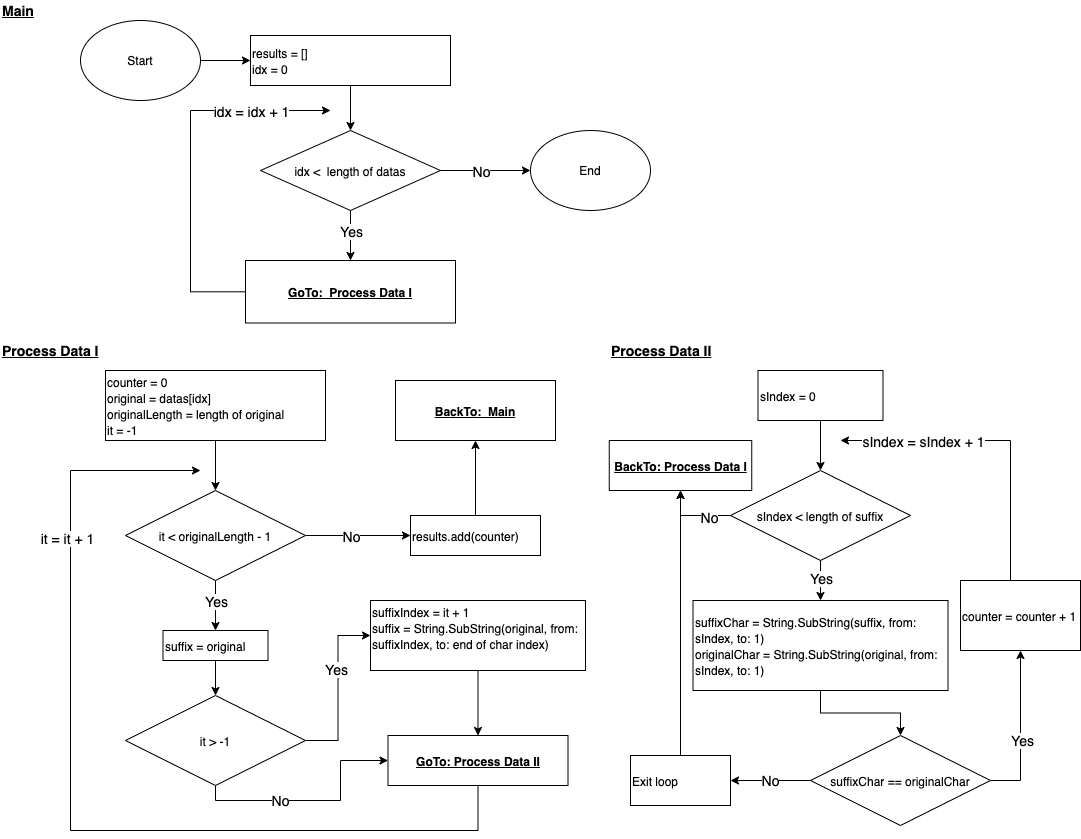

The diagram above was exported from draw.io. Its source (the exported page's mxGraphModel, read from the mxfile embedded in the PNG):
<mxGraphModel dx="786" dy="461" grid="1" gridSize="10" guides="1" tooltips="1" connect="1" arrows="1" fold="1" page="1" pageScale="1" pageWidth="1100" pageHeight="850" background="#ffffff" math="0" shadow="0">
  <root>
    <mxCell id="0" />
    <mxCell id="1" parent="0" />
    <mxCell id="4o6c05pIQsfPcf7C6pHj-1" value="Start&lt;br&gt;" style="ellipse;whiteSpace=wrap;html=1;" parent="1" vertex="1">
      <mxGeometry x="90" y="30" width="120" height="80" as="geometry" />
    </mxCell>
    <mxCell id="4o6c05pIQsfPcf7C6pHj-43" value="" style="endArrow=classic;html=1;fontSize=14;exitX=1;exitY=0.5;exitDx=0;exitDy=0;entryX=0;entryY=0.5;entryDx=0;entryDy=0;" parent="1" target="847ZndYID2ypLV1ESHAT-2" edge="1" source="4o6c05pIQsfPcf7C6pHj-1">
      <mxGeometry width="50" height="50" relative="1" as="geometry">
        <mxPoint x="210" y="112.5" as="sourcePoint" />
        <mxPoint x="355" y="112.5" as="targetPoint" />
      </mxGeometry>
    </mxCell>
    <mxCell id="EQguwsHE8qzIyprqoX6W-5" style="edgeStyle=orthogonalEdgeStyle;rounded=0;orthogonalLoop=1;jettySize=auto;html=1;entryX=0.5;entryY=0;entryDx=0;entryDy=0;" parent="1" source="847ZndYID2ypLV1ESHAT-2" target="EQguwsHE8qzIyprqoX6W-2" edge="1">
      <mxGeometry relative="1" as="geometry" />
    </mxCell>
    <mxCell id="847ZndYID2ypLV1ESHAT-2" value="&lt;span style=&quot;font-size: 12px&quot;&gt;results = []&lt;br&gt;idx = 0&lt;br&gt;&lt;/span&gt;" style="rounded=0;whiteSpace=wrap;html=1;fontSize=14;align=left;" parent="1" vertex="1">
      <mxGeometry x="260" y="45" width="200" height="50" as="geometry" />
    </mxCell>
    <mxCell id="EQguwsHE8qzIyprqoX6W-61" style="edgeStyle=orthogonalEdgeStyle;rounded=0;orthogonalLoop=1;jettySize=auto;html=1;" parent="1" source="EQguwsHE8qzIyprqoX6W-2" target="EQguwsHE8qzIyprqoX6W-59" edge="1">
      <mxGeometry relative="1" as="geometry" />
    </mxCell>
    <mxCell id="EQguwsHE8qzIyprqoX6W-62" value="&lt;font style=&quot;font-size: 14px&quot;&gt;Yes&lt;/font&gt;" style="edgeLabel;html=1;align=center;verticalAlign=middle;resizable=0;points=[];" parent="EQguwsHE8qzIyprqoX6W-61" vertex="1" connectable="0">
      <mxGeometry x="-0.6926" y="-1" relative="1" as="geometry">
        <mxPoint x="1" y="12" as="offset" />
      </mxGeometry>
    </mxCell>
    <mxCell id="dHFg2IIv9RGMTh_SKxU_-63" style="edgeStyle=orthogonalEdgeStyle;rounded=0;orthogonalLoop=1;jettySize=auto;html=1;entryX=0;entryY=0.5;entryDx=0;entryDy=0;" edge="1" parent="1" source="EQguwsHE8qzIyprqoX6W-2" target="dHFg2IIv9RGMTh_SKxU_-62">
      <mxGeometry relative="1" as="geometry" />
    </mxCell>
    <mxCell id="dHFg2IIv9RGMTh_SKxU_-64" value="&lt;font style=&quot;font-size: 14px&quot;&gt;No&lt;/font&gt;" style="edgeLabel;html=1;align=center;verticalAlign=middle;resizable=0;points=[];" vertex="1" connectable="0" parent="dHFg2IIv9RGMTh_SKxU_-63">
      <mxGeometry x="0.1619" y="-4" relative="1" as="geometry">
        <mxPoint x="-12" y="-4" as="offset" />
      </mxGeometry>
    </mxCell>
    <mxCell id="EQguwsHE8qzIyprqoX6W-2" value="&lt;span style=&quot;font-size: 12px&quot;&gt;idx &amp;lt;&amp;nbsp; length of datas&lt;/span&gt;" style="rhombus;whiteSpace=wrap;html=1;fontSize=14;" parent="1" vertex="1">
      <mxGeometry x="270" y="140" width="180" height="80" as="geometry" />
    </mxCell>
    <mxCell id="dHFg2IIv9RGMTh_SKxU_-12" style="edgeStyle=orthogonalEdgeStyle;rounded=0;orthogonalLoop=1;jettySize=auto;html=1;" edge="1" parent="1" source="EQguwsHE8qzIyprqoX6W-59">
      <mxGeometry relative="1" as="geometry">
        <mxPoint x="340" y="120" as="targetPoint" />
        <Array as="points">
          <mxPoint x="200" y="301" />
          <mxPoint x="200" y="120" />
        </Array>
      </mxGeometry>
    </mxCell>
    <mxCell id="dHFg2IIv9RGMTh_SKxU_-13" value="&lt;font style=&quot;font-size: 14px&quot;&gt;idx = idx + 1&lt;/font&gt;" style="edgeLabel;html=1;align=center;verticalAlign=middle;resizable=0;points=[];" vertex="1" connectable="0" parent="dHFg2IIv9RGMTh_SKxU_-12">
      <mxGeometry x="0.5748" y="-2" relative="1" as="geometry">
        <mxPoint x="0.3" y="-2" as="offset" />
      </mxGeometry>
    </mxCell>
    <mxCell id="EQguwsHE8qzIyprqoX6W-59" value="&lt;div&gt;&lt;span style=&quot;font-size: 12px&quot;&gt;&lt;u&gt;&lt;b&gt;GoTo:&amp;nbsp; Process Data I&lt;/b&gt;&lt;/u&gt;&lt;/span&gt;&lt;/div&gt;" style="rounded=0;whiteSpace=wrap;html=1;fontSize=14;align=center;" parent="1" vertex="1">
      <mxGeometry x="255" y="270" width="210" height="62.5" as="geometry" />
    </mxCell>
    <mxCell id="dHFg2IIv9RGMTh_SKxU_-4" style="edgeStyle=orthogonalEdgeStyle;rounded=0;orthogonalLoop=1;jettySize=auto;html=1;" edge="1" parent="1" source="dHFg2IIv9RGMTh_SKxU_-1" target="dHFg2IIv9RGMTh_SKxU_-3">
      <mxGeometry relative="1" as="geometry" />
    </mxCell>
    <mxCell id="dHFg2IIv9RGMTh_SKxU_-5" value="&lt;font style=&quot;font-size: 14px&quot;&gt;Yes&lt;/font&gt;" style="edgeLabel;html=1;align=center;verticalAlign=middle;resizable=0;points=[];" vertex="1" connectable="0" parent="dHFg2IIv9RGMTh_SKxU_-4">
      <mxGeometry x="-0.4333" y="2" relative="1" as="geometry">
        <mxPoint x="-2" y="6" as="offset" />
      </mxGeometry>
    </mxCell>
    <mxCell id="dHFg2IIv9RGMTh_SKxU_-68" style="edgeStyle=orthogonalEdgeStyle;rounded=0;orthogonalLoop=1;jettySize=auto;html=1;entryX=0;entryY=0.5;entryDx=0;entryDy=0;" edge="1" parent="1" source="dHFg2IIv9RGMTh_SKxU_-1" target="dHFg2IIv9RGMTh_SKxU_-80">
      <mxGeometry relative="1" as="geometry" />
    </mxCell>
    <mxCell id="dHFg2IIv9RGMTh_SKxU_-73" value="&lt;font style=&quot;font-size: 14px&quot;&gt;No&lt;/font&gt;" style="edgeLabel;html=1;align=center;verticalAlign=middle;resizable=0;points=[];" vertex="1" connectable="0" parent="dHFg2IIv9RGMTh_SKxU_-68">
      <mxGeometry x="0.1143" y="-1" relative="1" as="geometry">
        <mxPoint x="-14" y="-1" as="offset" />
      </mxGeometry>
    </mxCell>
    <mxCell id="dHFg2IIv9RGMTh_SKxU_-1" value="&lt;span style=&quot;font-size: 12px&quot;&gt;it &amp;lt; originalLength - 1&lt;/span&gt;" style="rhombus;whiteSpace=wrap;html=1;fontSize=14;" vertex="1" parent="1">
      <mxGeometry x="135" y="500" width="180" height="90" as="geometry" />
    </mxCell>
    <mxCell id="dHFg2IIv9RGMTh_SKxU_-7" style="edgeStyle=orthogonalEdgeStyle;rounded=0;orthogonalLoop=1;jettySize=auto;html=1;" edge="1" parent="1" source="dHFg2IIv9RGMTh_SKxU_-3" target="dHFg2IIv9RGMTh_SKxU_-6">
      <mxGeometry relative="1" as="geometry" />
    </mxCell>
    <mxCell id="dHFg2IIv9RGMTh_SKxU_-3" value="&lt;span style=&quot;font-size: 12px&quot;&gt;suffix = original&lt;br&gt;&lt;/span&gt;" style="rounded=0;whiteSpace=wrap;html=1;fontSize=14;align=left;" vertex="1" parent="1">
      <mxGeometry x="172.5" y="640" width="105" height="30" as="geometry" />
    </mxCell>
    <mxCell id="dHFg2IIv9RGMTh_SKxU_-9" style="edgeStyle=orthogonalEdgeStyle;rounded=0;orthogonalLoop=1;jettySize=auto;html=1;entryX=0;entryY=0.5;entryDx=0;entryDy=0;" edge="1" parent="1" source="dHFg2IIv9RGMTh_SKxU_-6" target="dHFg2IIv9RGMTh_SKxU_-8">
      <mxGeometry relative="1" as="geometry" />
    </mxCell>
    <mxCell id="dHFg2IIv9RGMTh_SKxU_-21" value="&lt;font style=&quot;font-size: 14px&quot;&gt;Yes&lt;/font&gt;" style="edgeLabel;html=1;align=center;verticalAlign=middle;resizable=0;points=[];" vertex="1" connectable="0" parent="dHFg2IIv9RGMTh_SKxU_-9">
      <mxGeometry x="-0.2171" y="-1" relative="1" as="geometry">
        <mxPoint x="-3.5" y="-37.5" as="offset" />
      </mxGeometry>
    </mxCell>
    <mxCell id="dHFg2IIv9RGMTh_SKxU_-75" style="edgeStyle=orthogonalEdgeStyle;rounded=0;orthogonalLoop=1;jettySize=auto;html=1;" edge="1" parent="1" source="dHFg2IIv9RGMTh_SKxU_-6" target="dHFg2IIv9RGMTh_SKxU_-22">
      <mxGeometry relative="1" as="geometry">
        <Array as="points">
          <mxPoint x="225" y="810" />
          <mxPoint x="350" y="810" />
          <mxPoint x="350" y="770" />
        </Array>
      </mxGeometry>
    </mxCell>
    <mxCell id="dHFg2IIv9RGMTh_SKxU_-79" value="&lt;font style=&quot;font-size: 14px&quot;&gt;No&lt;/font&gt;" style="edgeLabel;html=1;align=center;verticalAlign=middle;resizable=0;points=[];" vertex="1" connectable="0" parent="dHFg2IIv9RGMTh_SKxU_-75">
      <mxGeometry x="-0.3055" y="1" relative="1" as="geometry">
        <mxPoint as="offset" />
      </mxGeometry>
    </mxCell>
    <mxCell id="dHFg2IIv9RGMTh_SKxU_-6" value="&lt;span style=&quot;font-size: 12px&quot;&gt;it &amp;gt; -1&lt;/span&gt;" style="rhombus;whiteSpace=wrap;html=1;fontSize=14;" vertex="1" parent="1">
      <mxGeometry x="135" y="705" width="180" height="90" as="geometry" />
    </mxCell>
    <mxCell id="dHFg2IIv9RGMTh_SKxU_-26" style="edgeStyle=orthogonalEdgeStyle;rounded=0;orthogonalLoop=1;jettySize=auto;html=1;entryX=0.5;entryY=0;entryDx=0;entryDy=0;" edge="1" parent="1" source="dHFg2IIv9RGMTh_SKxU_-8" target="dHFg2IIv9RGMTh_SKxU_-22">
      <mxGeometry relative="1" as="geometry" />
    </mxCell>
    <mxCell id="dHFg2IIv9RGMTh_SKxU_-8" value="&lt;font style=&quot;font-size: 12px&quot;&gt;suffixIndex = it + 1&lt;br&gt;suffix = String.SubString(original, from: suffixIndex, to: end of char index)&lt;br&gt;&lt;br&gt;&lt;/font&gt;" style="rounded=0;whiteSpace=wrap;html=1;fontSize=14;align=left;" vertex="1" parent="1">
      <mxGeometry x="380" y="610" width="215" height="70" as="geometry" />
    </mxCell>
    <mxCell id="dHFg2IIv9RGMTh_SKxU_-10" style="edgeStyle=orthogonalEdgeStyle;rounded=0;orthogonalLoop=1;jettySize=auto;html=1;exitX=0.5;exitY=1;exitDx=0;exitDy=0;" edge="1" parent="1" source="dHFg2IIv9RGMTh_SKxU_-3" target="dHFg2IIv9RGMTh_SKxU_-3">
      <mxGeometry relative="1" as="geometry" />
    </mxCell>
    <mxCell id="dHFg2IIv9RGMTh_SKxU_-17" style="edgeStyle=orthogonalEdgeStyle;rounded=0;orthogonalLoop=1;jettySize=auto;html=1;entryX=0.5;entryY=0;entryDx=0;entryDy=0;" edge="1" parent="1" source="dHFg2IIv9RGMTh_SKxU_-16" target="dHFg2IIv9RGMTh_SKxU_-1">
      <mxGeometry relative="1" as="geometry" />
    </mxCell>
    <mxCell id="dHFg2IIv9RGMTh_SKxU_-16" value="&lt;span style=&quot;font-size: 12px&quot;&gt;counter = 0&lt;br&gt;original = datas[idx]&lt;br&gt;originalLength = length of original&lt;br&gt;it = -1&lt;br&gt;&lt;/span&gt;" style="rounded=0;whiteSpace=wrap;html=1;fontSize=14;align=left;" vertex="1" parent="1">
      <mxGeometry x="115" y="380" width="220" height="70" as="geometry" />
    </mxCell>
    <mxCell id="dHFg2IIv9RGMTh_SKxU_-18" value="&lt;font style=&quot;font-size: 14px&quot;&gt;&lt;u&gt;&lt;b&gt;Process Data I&lt;/b&gt;&lt;/u&gt;&lt;/font&gt;" style="text;html=1;strokeColor=none;fillColor=none;align=left;verticalAlign=middle;whiteSpace=wrap;rounded=0;" vertex="1" parent="1">
      <mxGeometry x="10" y="350" width="120" height="20" as="geometry" />
    </mxCell>
    <mxCell id="dHFg2IIv9RGMTh_SKxU_-22" value="&lt;div&gt;&lt;span style=&quot;font-size: 12px&quot;&gt;&lt;u&gt;&lt;b&gt;GoTo: Process Data II&lt;/b&gt;&lt;/u&gt;&lt;/span&gt;&lt;/div&gt;" style="rounded=0;whiteSpace=wrap;html=1;fontSize=14;align=center;" vertex="1" parent="1">
      <mxGeometry x="397.5" y="745" width="180" height="50" as="geometry" />
    </mxCell>
    <mxCell id="dHFg2IIv9RGMTh_SKxU_-77" style="edgeStyle=orthogonalEdgeStyle;rounded=0;orthogonalLoop=1;jettySize=auto;html=1;exitX=0.5;exitY=1;exitDx=0;exitDy=0;" edge="1" parent="1" source="dHFg2IIv9RGMTh_SKxU_-22">
      <mxGeometry relative="1" as="geometry">
        <mxPoint x="210" y="480" as="targetPoint" />
        <mxPoint x="80" y="650" as="sourcePoint" />
        <Array as="points">
          <mxPoint x="488" y="840" />
          <mxPoint x="80" y="840" />
          <mxPoint x="80" y="480" />
        </Array>
      </mxGeometry>
    </mxCell>
    <mxCell id="dHFg2IIv9RGMTh_SKxU_-78" value="&lt;font style=&quot;font-size: 14px&quot;&gt;it = it + 1&lt;/font&gt;" style="edgeLabel;html=1;align=center;verticalAlign=middle;resizable=0;points=[];" vertex="1" connectable="0" parent="dHFg2IIv9RGMTh_SKxU_-77">
      <mxGeometry x="0.58" y="4" relative="1" as="geometry">
        <mxPoint as="offset" />
      </mxGeometry>
    </mxCell>
    <mxCell id="dHFg2IIv9RGMTh_SKxU_-33" style="edgeStyle=orthogonalEdgeStyle;rounded=0;orthogonalLoop=1;jettySize=auto;html=1;" edge="1" parent="1" source="dHFg2IIv9RGMTh_SKxU_-35" target="dHFg2IIv9RGMTh_SKxU_-37">
      <mxGeometry relative="1" as="geometry" />
    </mxCell>
    <mxCell id="dHFg2IIv9RGMTh_SKxU_-34" value="&lt;font style=&quot;font-size: 14px&quot;&gt;Yes&lt;/font&gt;" style="edgeLabel;html=1;align=center;verticalAlign=middle;resizable=0;points=[];" vertex="1" connectable="0" parent="dHFg2IIv9RGMTh_SKxU_-33">
      <mxGeometry x="-0.4333" y="2" relative="1" as="geometry">
        <mxPoint x="-2" y="6" as="offset" />
      </mxGeometry>
    </mxCell>
    <mxCell id="dHFg2IIv9RGMTh_SKxU_-89" style="edgeStyle=orthogonalEdgeStyle;rounded=0;orthogonalLoop=1;jettySize=auto;html=1;" edge="1" parent="1" source="dHFg2IIv9RGMTh_SKxU_-35" target="dHFg2IIv9RGMTh_SKxU_-82">
      <mxGeometry relative="1" as="geometry">
        <Array as="points">
          <mxPoint x="690" y="525" />
        </Array>
      </mxGeometry>
    </mxCell>
    <mxCell id="dHFg2IIv9RGMTh_SKxU_-90" value="&lt;font style=&quot;font-size: 14px&quot;&gt;No&lt;/font&gt;" style="edgeLabel;html=1;align=center;verticalAlign=middle;resizable=0;points=[];" vertex="1" connectable="0" parent="dHFg2IIv9RGMTh_SKxU_-89">
      <mxGeometry x="-0.4118" y="1" relative="1" as="geometry">
        <mxPoint as="offset" />
      </mxGeometry>
    </mxCell>
    <mxCell id="dHFg2IIv9RGMTh_SKxU_-35" value="&lt;span style=&quot;font-size: 12px&quot;&gt;sIndex &amp;lt; length of suffix&lt;/span&gt;" style="rhombus;whiteSpace=wrap;html=1;fontSize=14;" vertex="1" parent="1">
      <mxGeometry x="740" y="480" width="180" height="90" as="geometry" />
    </mxCell>
    <mxCell id="dHFg2IIv9RGMTh_SKxU_-36" style="edgeStyle=orthogonalEdgeStyle;rounded=0;orthogonalLoop=1;jettySize=auto;html=1;" edge="1" parent="1" source="dHFg2IIv9RGMTh_SKxU_-37" target="dHFg2IIv9RGMTh_SKxU_-42">
      <mxGeometry relative="1" as="geometry" />
    </mxCell>
    <mxCell id="dHFg2IIv9RGMTh_SKxU_-37" value="&lt;span style=&quot;font-size: 12px&quot;&gt;suffixChar = String.SubString(suffix, from: sIndex, to: 1)&lt;br&gt;&lt;/span&gt;&lt;span style=&quot;font-size: 12px&quot;&gt;originalChar = String.SubString(original, from: sIndex, to: 1)&lt;/span&gt;" style="rounded=0;whiteSpace=wrap;html=1;fontSize=14;align=left;" vertex="1" parent="1">
      <mxGeometry x="702.5" y="610" width="255" height="90" as="geometry" />
    </mxCell>
    <mxCell id="dHFg2IIv9RGMTh_SKxU_-92" style="edgeStyle=orthogonalEdgeStyle;rounded=0;orthogonalLoop=1;jettySize=auto;html=1;entryX=0.5;entryY=1;entryDx=0;entryDy=0;" edge="1" parent="1" source="dHFg2IIv9RGMTh_SKxU_-42" target="dHFg2IIv9RGMTh_SKxU_-44">
      <mxGeometry relative="1" as="geometry">
        <Array as="points">
          <mxPoint x="1030" y="790" />
        </Array>
      </mxGeometry>
    </mxCell>
    <mxCell id="dHFg2IIv9RGMTh_SKxU_-93" value="&lt;font style=&quot;font-size: 14px&quot;&gt;Yes&lt;/font&gt;" style="edgeLabel;html=1;align=center;verticalAlign=middle;resizable=0;points=[];" vertex="1" connectable="0" parent="dHFg2IIv9RGMTh_SKxU_-92">
      <mxGeometry x="-0.1167" y="-1" relative="1" as="geometry">
        <mxPoint as="offset" />
      </mxGeometry>
    </mxCell>
    <mxCell id="dHFg2IIv9RGMTh_SKxU_-94" value="&lt;font style=&quot;font-size: 14px&quot;&gt;No&lt;/font&gt;" style="edgeStyle=orthogonalEdgeStyle;rounded=0;orthogonalLoop=1;jettySize=auto;html=1;entryX=1;entryY=0.5;entryDx=0;entryDy=0;" edge="1" parent="1" source="dHFg2IIv9RGMTh_SKxU_-42" target="dHFg2IIv9RGMTh_SKxU_-50">
      <mxGeometry relative="1" as="geometry" />
    </mxCell>
    <mxCell id="dHFg2IIv9RGMTh_SKxU_-42" value="&lt;span style=&quot;font-size: 12px&quot;&gt;suffixChar == originalChar&lt;/span&gt;" style="rhombus;whiteSpace=wrap;html=1;fontSize=14;" vertex="1" parent="1">
      <mxGeometry x="820" y="745" width="180" height="90" as="geometry" />
    </mxCell>
    <mxCell id="dHFg2IIv9RGMTh_SKxU_-60" style="edgeStyle=orthogonalEdgeStyle;rounded=0;orthogonalLoop=1;jettySize=auto;html=1;" edge="1" parent="1" source="dHFg2IIv9RGMTh_SKxU_-44">
      <mxGeometry relative="1" as="geometry">
        <mxPoint x="850" y="450" as="targetPoint" />
        <Array as="points">
          <mxPoint x="1020" y="450" />
        </Array>
      </mxGeometry>
    </mxCell>
    <mxCell id="dHFg2IIv9RGMTh_SKxU_-61" value="&lt;font style=&quot;font-size: 14px&quot;&gt;sIndex = sIndex + 1&lt;/font&gt;" style="edgeLabel;html=1;align=center;verticalAlign=middle;resizable=0;points=[];" vertex="1" connectable="0" parent="dHFg2IIv9RGMTh_SKxU_-60">
      <mxGeometry x="0.6743" y="2" relative="1" as="geometry">
        <mxPoint x="32.5" y="-2" as="offset" />
      </mxGeometry>
    </mxCell>
    <mxCell id="dHFg2IIv9RGMTh_SKxU_-44" value="&lt;font style=&quot;font-size: 12px&quot;&gt;counter = counter + 1&lt;br&gt;&lt;/font&gt;" style="rounded=0;whiteSpace=wrap;html=1;fontSize=14;align=left;" vertex="1" parent="1">
      <mxGeometry x="970" y="590" width="120" height="70" as="geometry" />
    </mxCell>
    <mxCell id="dHFg2IIv9RGMTh_SKxU_-45" style="edgeStyle=orthogonalEdgeStyle;rounded=0;orthogonalLoop=1;jettySize=auto;html=1;exitX=0.5;exitY=1;exitDx=0;exitDy=0;" edge="1" parent="1" source="dHFg2IIv9RGMTh_SKxU_-37" target="dHFg2IIv9RGMTh_SKxU_-37">
      <mxGeometry relative="1" as="geometry" />
    </mxCell>
    <mxCell id="dHFg2IIv9RGMTh_SKxU_-46" style="edgeStyle=orthogonalEdgeStyle;rounded=0;orthogonalLoop=1;jettySize=auto;html=1;entryX=0.5;entryY=0;entryDx=0;entryDy=0;" edge="1" parent="1" source="dHFg2IIv9RGMTh_SKxU_-47" target="dHFg2IIv9RGMTh_SKxU_-35">
      <mxGeometry relative="1" as="geometry" />
    </mxCell>
    <mxCell id="dHFg2IIv9RGMTh_SKxU_-47" value="&lt;span style=&quot;font-size: 12px&quot;&gt;sIndex = 0&lt;br&gt;&lt;/span&gt;" style="rounded=0;whiteSpace=wrap;html=1;fontSize=14;align=left;" vertex="1" parent="1">
      <mxGeometry x="767.5" y="380" width="125" height="50" as="geometry" />
    </mxCell>
    <mxCell id="dHFg2IIv9RGMTh_SKxU_-95" style="edgeStyle=orthogonalEdgeStyle;rounded=0;orthogonalLoop=1;jettySize=auto;html=1;entryX=0.5;entryY=1;entryDx=0;entryDy=0;" edge="1" parent="1" source="dHFg2IIv9RGMTh_SKxU_-50" target="dHFg2IIv9RGMTh_SKxU_-82">
      <mxGeometry relative="1" as="geometry" />
    </mxCell>
    <mxCell id="dHFg2IIv9RGMTh_SKxU_-50" value="&lt;span style=&quot;font-size: 12px&quot;&gt;Exit loop&lt;/span&gt;" style="rounded=0;whiteSpace=wrap;html=1;fontSize=14;align=left;" vertex="1" parent="1">
      <mxGeometry x="640" y="765" width="100" height="50" as="geometry" />
    </mxCell>
    <mxCell id="dHFg2IIv9RGMTh_SKxU_-52" value="&lt;font style=&quot;font-size: 14px&quot;&gt;&lt;u&gt;&lt;b&gt;Process Data II&lt;/b&gt;&lt;/u&gt;&lt;/font&gt;" style="text;html=1;strokeColor=none;fillColor=none;align=left;verticalAlign=middle;whiteSpace=wrap;rounded=0;" vertex="1" parent="1">
      <mxGeometry x="618.75" y="350" width="120" height="20" as="geometry" />
    </mxCell>
    <mxCell id="dHFg2IIv9RGMTh_SKxU_-62" value="End" style="ellipse;whiteSpace=wrap;html=1;" vertex="1" parent="1">
      <mxGeometry x="540" y="140" width="120" height="80" as="geometry" />
    </mxCell>
    <mxCell id="dHFg2IIv9RGMTh_SKxU_-66" value="&lt;div&gt;&lt;span style=&quot;font-size: 12px&quot;&gt;&lt;u&gt;&lt;b&gt;BackTo:&amp;nbsp; Main&lt;/b&gt;&lt;/u&gt;&lt;/span&gt;&lt;/div&gt;" style="rounded=0;whiteSpace=wrap;html=1;fontSize=14;align=center;" vertex="1" parent="1">
      <mxGeometry x="405" y="390" width="160" height="60" as="geometry" />
    </mxCell>
    <mxCell id="dHFg2IIv9RGMTh_SKxU_-69" value="&lt;font style=&quot;font-size: 14px&quot;&gt;&lt;u&gt;&lt;b&gt;Main&lt;/b&gt;&lt;/u&gt;&lt;/font&gt;" style="text;html=1;strokeColor=none;fillColor=none;align=left;verticalAlign=middle;whiteSpace=wrap;rounded=0;" vertex="1" parent="1">
      <mxGeometry x="10" y="10" width="120" height="20" as="geometry" />
    </mxCell>
    <mxCell id="dHFg2IIv9RGMTh_SKxU_-81" style="edgeStyle=orthogonalEdgeStyle;rounded=0;orthogonalLoop=1;jettySize=auto;html=1;entryX=0.5;entryY=1;entryDx=0;entryDy=0;" edge="1" parent="1" source="dHFg2IIv9RGMTh_SKxU_-80" target="dHFg2IIv9RGMTh_SKxU_-66">
      <mxGeometry relative="1" as="geometry" />
    </mxCell>
    <mxCell id="dHFg2IIv9RGMTh_SKxU_-80" value="&lt;span style=&quot;font-size: 12px&quot;&gt;results.add(counter)&lt;/span&gt;" style="rounded=0;whiteSpace=wrap;html=1;fontSize=14;align=left;" vertex="1" parent="1">
      <mxGeometry x="420" y="525" width="130" height="40" as="geometry" />
    </mxCell>
    <mxCell id="dHFg2IIv9RGMTh_SKxU_-82" value="&lt;div&gt;&lt;span style=&quot;font-size: 12px&quot;&gt;&lt;u&gt;&lt;b&gt;BackTo: Process Data I&lt;/b&gt;&lt;/u&gt;&lt;/span&gt;&lt;/div&gt;" style="rounded=0;whiteSpace=wrap;html=1;fontSize=14;align=center;" vertex="1" parent="1">
      <mxGeometry x="618.75" y="450" width="142.5" height="50" as="geometry" />
    </mxCell>
  </root>
</mxGraphModel>